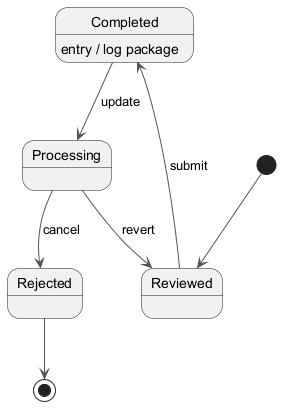

The diagram above was rendered by PlantUML. Its source (embedded in the PNG):
@startuml
skinparam backgroundColor #FFFFFF
skinparam classBackgroundColor #F3E5F5
skinparam classBorderColor #6A1B9A
skinparam ArrowColor #555555
[*] --> Reviewed
Reviewed --> Completed : submit
Completed --> Processing : update
Completed : entry / log package
Processing --> Rejected : cancel
Processing --> Reviewed : revert
Rejected --> [*]
@enduml